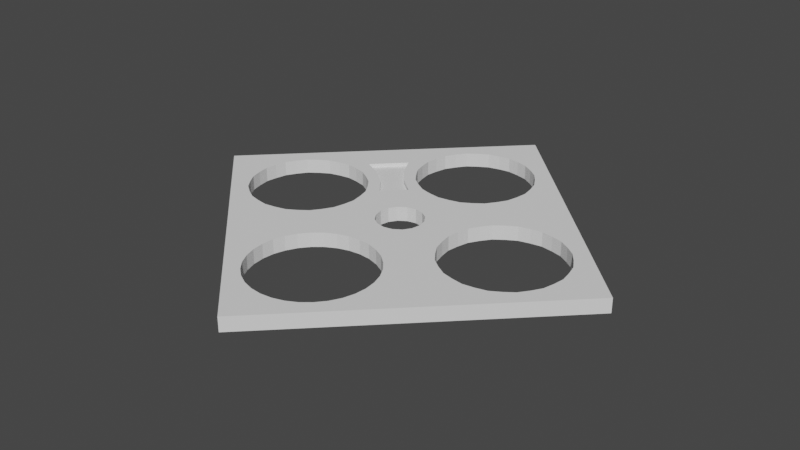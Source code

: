 # Source: ButtonFaceplate_Test.blend  (saved by Blender 2.90.8; exported with 4.5.12 LTS)
import bpy
from mathutils import Matrix  # noqa: F401  (used for matrix-valued properties, if any)

bpy.ops.wm.read_factory_settings(use_empty=True)
scene = bpy.context.scene
scene.name = 'Scene'

# ---- collections
col_collection = bpy.data.collections.new('Collection'); scene.collection.children.link(col_collection)

# ---- world
world_world = bpy.data.worlds.new('World'); scene.world = world_world
world_world.use_nodes = True; world_world.node_tree.nodes.clear()
_N = world_world.node_tree.nodes; _L = world_world.node_tree.links
n0 = _N.new('ShaderNodeOutputWorld'); n0.name = 'World Output'; n0.location = (300, 300)
n1 = _N.new('ShaderNodeBackground'); n1.name = 'Background'; n1.location = (10, 300)
n1.inputs[0].default_value = (0.05088, 0.05088, 0.05088, 1.0)
_L.new(n1.outputs[0], n0.inputs[0])
n0.is_active_output = True
world_world.color = (0.05088, 0.05088, 0.05088)
world_world.use_sun_shadow = False
world_world.sun_shadow_jitter_overblur = 0.0

# ---- meshes
me_circle_001 = bpy.data.meshes.new('Circle.001')
me_circle_001.from_pydata([(0.0, 0.606, 0.0), (-0.2319, 0.5599, 0.0), (-0.4285, 0.4285, 0.0), (-0.5599, 0.2319, 0.0), (-0.606, -2.649e-08, 0.0), (-0.5599, -0.2319, 0.0), (-0.4285, -0.4285, 0.0), (-0.2319, -0.5599, 0.0), (-9.15e-08, -0.606, 0.0), (0.2319, -0.5599, 0.0), (0.4285, -0.4285, 0.0), (0.5599, -0.2319, 0.0), (0.606, 7.226e-09, 0.0), (0.5599, 0.2319, 0.0), (0.4285, 0.4285, 0.0), (0.2319, 0.5599, 0.0), (2.4, 0.618, 0.0), (2.164, 0.571, 0.0), (1.963, 0.437, 0.0), (1.829, 0.2365, 0.0), (1.782, -2.685e-08, 0.0), (1.829, -0.2365, 0.0), (1.963, -0.437, 0.0), (2.164, -0.571, 0.0), (2.4, -0.618, 0.0), (2.636, -0.571, 0.0), (2.837, -0.437, 0.0), (2.971, -0.2365, 0.0), (3.018, 7.537e-09, 0.0), (2.971, 0.2365, 0.0), (2.837, 0.437, 0.0), (2.636, 0.571, 0.0), (1.2, 1.812, 0.0), (0.9658, 1.765, 0.0), (0.7673, 1.633, 0.0), (0.6346, 1.434, 0.0), (0.588, 1.2, 0.0), (0.6346, 0.9658, 0.0), (0.7673, 0.7673, 0.0), (0.9658, 0.6346, 0.0), (1.2, 0.588, 0.0), (1.434, 0.6346, 0.0), (1.633, 0.7673, 0.0), (1.765, 0.9658, 0.0), (1.812, 1.2, 0.0), (1.765, 1.434, 0.0), (1.633, 1.633, 0.0), (1.434, 1.765, 0.0), (1.2, -0.576, 0.0), (0.9612, -0.6235, 0.0), (0.7588, -0.7588, 0.0), (0.6235, -0.9612, 0.0), (0.576, -1.2, 0.0), (0.6235, -1.439, 0.0), (0.7588, -1.641, 0.0), (0.9612, -1.777, 0.0), (1.2, -1.824, 0.0), (1.439, -1.777, 0.0), (1.641, -1.641, 0.0), (1.777, -1.439, 0.0), (1.824, -1.2, 0.0), (1.777, -0.9612, 0.0), (1.641, -0.7588, 0.0), (1.439, -0.6235, 0.0), (1.2, 2.3, 0.0), (-1.1, -2.623e-08, 0.0), (3.5, 7.155e-09, 0.0), (1.2, -2.3, 0.0), (1.2, 0.24, 0.0), (1.108, 0.2217, 0.0), (1.03, 0.1697, 0.0), (0.9783, 0.09184, 0.0), (0.96, -1.049e-08, 0.0), (0.9783, -0.09184, 0.0), (1.03, -0.1697, 0.0), (1.108, -0.2217, 0.0), (1.2, -0.24, 0.0), (1.292, -0.2217, 0.0), (1.37, -0.1697, 0.0), (1.422, -0.09184, 0.0), (1.44, 2.862e-09, 0.0), (1.422, 0.09184, 0.0), (1.37, 0.1697, 0.0), (1.292, 0.2217, 0.0), (1.082, 1.795, 0.0), (0.8632, 1.704, 0.0), (0.6959, 1.537, 0.0), (0.6054, 1.318, 0.0), (0.6054, 1.082, 0.0), (0.6959, 0.8632, 0.0), (0.8632, 0.6959, 0.0), (1.082, 0.6054, 0.0), (1.318, 0.6054, 0.0), (1.537, 0.6959, 0.0), (1.704, 0.8632, 0.0), (1.795, 1.082, 0.0), (1.795, 1.318, 0.0), (1.704, 1.537, 0.0), (1.537, 1.704, 0.0), (1.318, 1.795, 0.0), (2.281, 0.6004, 0.0), (2.06, 0.509, 0.0), (1.891, 0.3401, 0.0), (1.8, 0.1194, 0.0), (1.8, -0.1194, 0.0), (1.891, -0.3401, 0.0), (2.06, -0.509, 0.0), (2.281, -0.6004, 0.0), (2.519, -0.6004, 0.0), (2.74, -0.509, 0.0), (2.909, -0.3401, 0.0), (3.0, -0.1194, 0.0), (3.0, 0.1194, 0.0), (2.909, 0.3401, 0.0), (2.74, 0.509, 0.0), (2.519, 0.6004, 0.0), (1.078, -0.5877, 0.0), (0.8532, -0.6809, 0.0), (0.6809, -0.8532, 0.0), (0.5877, -1.078, 0.0), (0.5877, -1.322, 0.0), (0.6809, -1.547, 0.0), (0.8532, -1.719, 0.0), (1.078, -1.812, 0.0), (1.322, -1.812, 0.0), (1.547, -1.719, 0.0), (1.719, -1.547, 0.0), (1.812, -1.322, 0.0), (1.812, -1.078, 0.0), (1.719, -0.8532, 0.0), (1.547, -0.6809, 0.0), (1.322, -0.5877, 0.0), (-0.1171, 0.5888, 0.0), (-0.3335, 0.4991, 0.0), (-0.4991, 0.3335, 0.0), (-0.5888, 0.1171, 0.0), (-0.5888, -0.1171, 0.0), (-0.4991, -0.3335, 0.0), (-0.3335, -0.4991, 0.0), (-0.1171, -0.5888, 0.0), (0.1171, -0.5888, 0.0), (0.3335, -0.4991, 0.0), (0.4991, -0.3335, 0.0), (0.5888, -0.1171, 0.0), (0.5888, 0.1171, 0.0), (0.4991, 0.3335, 0.0), (0.3335, 0.4991, 0.0), (0.1171, 0.5888, 0.0), (0.0, 0.606, 0.15), (-0.2319, 0.5599, 0.15), (-0.4285, 0.4285, 0.15), (-0.5599, 0.2319, 0.15), (-0.606, -2.649e-08, 0.15), (-0.5599, -0.2319, 0.15), (-0.4285, -0.4285, 0.15), (-0.2319, -0.5599, 0.15), (-9.15e-08, -0.606, 0.15), (0.2319, -0.5599, 0.15), (0.4285, -0.4285, 0.15), (0.5599, -0.2319, 0.15), (0.606, 7.226e-09, 0.15), (0.5599, 0.2319, 0.15), (0.4285, 0.4285, 0.15), (0.2319, 0.5599, 0.15), (2.4, 0.618, 0.15), (2.164, 0.571, 0.15), (1.963, 0.437, 0.15), (1.829, 0.2365, 0.15), (1.782, -2.685e-08, 0.15), (1.829, -0.2365, 0.15), (1.963, -0.437, 0.15), (2.164, -0.571, 0.15), (2.4, -0.618, 0.15), (2.636, -0.571, 0.15), (2.837, -0.437, 0.15), (2.971, -0.2365, 0.15), (3.018, 7.537e-09, 0.15), (2.971, 0.2365, 0.15), (2.837, 0.437, 0.15), (2.636, 0.571, 0.15), (1.2, 1.812, 0.15), (0.9658, 1.765, 0.15), (0.7673, 1.633, 0.15), (0.6346, 1.434, 0.15), (0.588, 1.2, 0.15), (0.6346, 0.9658, 0.15), (0.7673, 0.7673, 0.15), (0.9658, 0.6346, 0.15), (1.2, 0.588, 0.15), (1.434, 0.6346, 0.15), (1.633, 0.7673, 0.15), (1.765, 0.9658, 0.15), (1.812, 1.2, 0.15), (1.765, 1.434, 0.15), (1.633, 1.633, 0.15), (1.434, 1.765, 0.15), (1.2, -0.576, 0.15), (0.9612, -0.6235, 0.15), (0.7588, -0.7588, 0.15), (0.6235, -0.9612, 0.15), (0.576, -1.2, 0.15), (0.6235, -1.439, 0.15), (0.7588, -1.641, 0.15), (0.9612, -1.777, 0.15), (1.2, -1.824, 0.15), (1.439, -1.777, 0.15), (1.641, -1.641, 0.15), (1.777, -1.439, 0.15), (1.824, -1.2, 0.15), (1.777, -0.9612, 0.15), (1.641, -0.7588, 0.15), (1.439, -0.6235, 0.15), (1.2, 2.3, 0.15), (-1.1, -2.623e-08, 0.15), (3.5, 7.155e-09, 0.15), (1.2, -2.3, 0.15), (1.2, 0.24, 0.15), (1.108, 0.2217, 0.15), (1.03, 0.1697, 0.15), (0.9783, 0.09184, 0.15), (0.96, -1.049e-08, 0.15), (0.9783, -0.09184, 0.15), (1.03, -0.1697, 0.15), (1.108, -0.2217, 0.15), (1.2, -0.24, 0.15), (1.292, -0.2217, 0.15), (1.37, -0.1697, 0.15), (1.422, -0.09184, 0.15), (1.44, 2.862e-09, 0.15), (1.422, 0.09184, 0.15), (1.37, 0.1697, 0.15), (1.292, 0.2217, 0.15), (1.082, 1.795, 0.15), (0.8632, 1.704, 0.15), (0.6959, 1.537, 0.15), (0.6054, 1.318, 0.15), (0.6054, 1.082, 0.15), (0.6959, 0.8632, 0.15), (0.8632, 0.6959, 0.15), (1.082, 0.6054, 0.15), (1.318, 0.6054, 0.15), (1.537, 0.6959, 0.15), (1.704, 0.8632, 0.15), (1.795, 1.082, 0.15), (1.795, 1.318, 0.15), (1.704, 1.537, 0.15), (1.537, 1.704, 0.15), (1.318, 1.795, 0.15), (2.281, 0.6004, 0.15), (2.06, 0.509, 0.15), (1.891, 0.3401, 0.15), (1.8, 0.1194, 0.15), (1.8, -0.1194, 0.15), (1.891, -0.3401, 0.15), (2.06, -0.509, 0.15), (2.281, -0.6004, 0.15), (2.519, -0.6004, 0.15), (2.74, -0.509, 0.15), (2.909, -0.3401, 0.15), (3.0, -0.1194, 0.15), (3.0, 0.1194, 0.15), (2.909, 0.3401, 0.15), (2.74, 0.509, 0.15), (2.519, 0.6004, 0.15), (1.078, -0.5877, 0.15), (0.8532, -0.6809, 0.15), (0.6809, -0.8532, 0.15), (0.5877, -1.078, 0.15), (0.5877, -1.322, 0.15), (0.6809, -1.547, 0.15), (0.8532, -1.719, 0.15), (1.078, -1.812, 0.15), (1.322, -1.812, 0.15), (1.547, -1.719, 0.15), (1.719, -1.547, 0.15), (1.812, -1.322, 0.15), (1.812, -1.078, 0.15), (1.719, -0.8532, 0.15), (1.547, -0.6809, 0.15), (1.322, -0.5877, 0.15), (-0.1171, 0.5888, 0.15), (-0.3335, 0.4991, 0.15), (-0.4991, 0.3335, 0.15), (-0.5888, 0.1171, 0.15), (-0.5888, -0.1171, 0.15), (-0.4991, -0.3335, 0.15), (-0.3335, -0.4991, 0.15), (-0.1171, -0.5888, 0.15), (0.1171, -0.5888, 0.15), (0.3335, -0.4991, 0.15), (0.4991, -0.3335, 0.15), (0.5888, -0.1171, 0.15), (0.5888, 0.1171, 0.15), (0.4991, 0.3335, 0.15), (0.3335, 0.4991, 0.15), (0.1171, 0.5888, 0.15), (0.294, 0.903, 0.15), (0.7628, 0.4332, 0.15), (0.5339, 0.8643, 0.15), (0.6826, 0.6826, 0.15), (0.441, 1.052, 0.15), (0.8643, 0.5339, 0.15), (0.3326, 0.6614, 0.15), (0.5132, 0.5132, 0.15), (0.147, 0.7545, 0.15), (0.6614, 0.3326, 0.15), (0.3326, 0.6614, 0.11), (0.4332, 0.7628, 0.11), (0.5132, 0.5132, 0.11), (0.5979, 0.5979, 0.11), (0.147, 0.7545, 0.11), (0.294, 0.903, 0.11), (0.6614, 0.3326, 0.11), (0.7628, 0.4332, 0.11), (0.5339, 0.8643, 0.11), (0.6826, 0.6826, 0.11), (0.441, 1.052, 0.11), (0.8643, 0.5339, 0.11)], [], [(33, 64, 32, 84), (33, 85, 34, 64), (32, 64, 47, 99), (46, 98, 47, 64), (28, 66, 29, 112), (27, 66, 28, 111), (26, 66, 27, 110), (29, 66, 30, 113), (56, 67, 57, 124), (57, 67, 58, 125), (55, 67, 56, 123), (54, 67, 55, 122), (4, 65, 3, 135), (4, 136, 5, 65), (5, 137, 6, 65), (3, 65, 2, 134), (15, 37, 89, 38, 14, 146), (0, 36, 88, 37, 15, 147), (1, 35, 87, 36, 0, 132), (14, 38, 90, 39, 13, 145), (13, 39, 91, 40, 12, 144), (20, 40, 92, 41, 19, 103), (19, 41, 93, 42, 18, 102), (18, 42, 94, 43, 17, 101), (17, 43, 95, 44, 16, 100), (16, 44, 96, 45, 31, 115), (11, 49, 117, 50, 10, 142), (12, 48, 116, 49, 11, 143), (21, 63, 131, 48, 20, 104), (22, 62, 130, 63, 21, 105), (23, 61, 129, 62, 22, 106), (24, 60, 128, 61, 23, 107), (25, 59, 127, 60, 24, 108), (10, 50, 118, 51, 9, 141), (9, 51, 119, 52, 8, 140), (8, 52, 120, 53, 7, 139), (6, 138, 7, 53, 121, 54, 67, 65), (26, 66, 67, 58, 126, 59, 25, 109), (30, 114, 31, 45, 97, 46, 64, 66), (2, 65, 64, 34, 86, 35, 1, 133), (70, 40, 69), (68, 69, 40), (40, 83, 68), (83, 40, 82), (76, 77, 48), (77, 78, 48), (75, 76, 48), (74, 75, 48), (71, 72, 12), (70, 71, 12), (72, 73, 12), (73, 74, 12), (78, 79, 20), (79, 80, 20), (80, 81, 20), (81, 82, 20), (20, 82, 40), (20, 48, 78), (12, 74, 48), (12, 40, 70), (181, 232, 180, 212), (181, 212, 182, 233), (180, 247, 195, 212), (194, 212, 195, 246), (176, 260, 177, 214), (175, 259, 176, 214), (174, 258, 175, 214), (177, 261, 178, 214), (204, 272, 205, 215), (205, 273, 206, 215), (203, 271, 204, 215), (202, 270, 203, 215), (152, 283, 151, 213), (152, 213, 153, 284), (153, 213, 154, 285), (151, 282, 150, 213), (298, 299, 186, 237, 185), (300, 298, 185, 236, 184), (149, 280, 148, 304, 296, 300, 184, 235, 183), (299, 301, 187, 238, 186), (161, 292, 160, 188, 239, 187, 301, 297, 305), (168, 251, 167, 189, 240, 188), (167, 250, 166, 190, 241, 189), (166, 249, 165, 191, 242, 190), (165, 248, 164, 192, 243, 191), (164, 263, 179, 193, 244, 192), (159, 290, 158, 198, 265, 197), (160, 291, 159, 197, 264, 196), (169, 252, 168, 196, 279, 211), (170, 253, 169, 211, 278, 210), (171, 254, 170, 210, 277, 209), (172, 255, 171, 209, 276, 208), (173, 256, 172, 208, 275, 207), (158, 289, 157, 199, 266, 198), (157, 288, 156, 200, 267, 199), (156, 287, 155, 201, 268, 200), (154, 213, 215, 202, 269, 201, 155, 286), (174, 257, 173, 207, 274, 206, 215, 214), (178, 214, 212, 194, 245, 193, 179, 262), (150, 281, 149, 183, 234, 182, 212, 213), (218, 217, 188), (216, 188, 217), (188, 216, 231), (231, 230, 188), (224, 196, 225), (225, 196, 226), (223, 196, 224), (222, 196, 223), (219, 160, 220), (218, 160, 219), (220, 160, 221), (221, 160, 222), (226, 168, 227), (227, 168, 228), (228, 168, 229), (229, 168, 230), (168, 188, 230), (168, 226, 196), (160, 196, 222), (160, 218, 188), (48, 131, 279, 196), (93, 41, 189, 241), (1, 132, 280, 149), (94, 42, 190, 242), (2, 133, 281, 150), (95, 43, 191, 243), (3, 134, 282, 151), (96, 44, 192, 244), (4, 135, 283, 152), (97, 45, 193, 245), (33, 84, 232, 181), (5, 136, 284, 153), (98, 46, 194, 246), (34, 85, 233, 182), (6, 137, 285, 154), (99, 47, 195, 247), (35, 86, 234, 183), (7, 138, 286, 155), (116, 48, 196, 264), (36, 87, 235, 184), (8, 139, 287, 156), (117, 49, 197, 265), (37, 88, 236, 185), (9, 140, 288, 157), (118, 50, 198, 266), (38, 89, 237, 186), (10, 141, 289, 158), (119, 51, 199, 267), (39, 90, 238, 187), (132, 0, 148, 280), (11, 142, 290, 159), (120, 52, 200, 268), (40, 91, 239, 188), (133, 1, 149, 281), (12, 143, 291, 160), (121, 53, 201, 269), (41, 92, 240, 189), (134, 2, 150, 282), (13, 144, 292, 161), (54, 122, 270, 202), (42, 93, 241, 190), (135, 3, 151, 283), (14, 145, 293, 162), (55, 123, 271, 203), (43, 94, 242, 191), (136, 4, 152, 284), (15, 146, 294, 163), (56, 124, 272, 204), (44, 95, 243, 192), (137, 5, 153, 285), (0, 147, 295, 148), (57, 125, 273, 205), (45, 96, 244, 193), (138, 6, 154, 286), (126, 58, 206, 274), (46, 97, 245, 194), (139, 7, 155, 287), (127, 59, 207, 275), (47, 98, 246, 195), (140, 8, 156, 288), (128, 60, 208, 276), (32, 99, 247, 180), (141, 9, 157, 289), (129, 61, 209, 277), (17, 100, 248, 165), (142, 10, 158, 290), (130, 62, 210, 278), (18, 101, 249, 166), (143, 11, 159, 291), (131, 63, 211, 279), (19, 102, 250, 167), (144, 12, 160, 292), (69, 68, 216, 217), (65, 67, 215, 213), (20, 103, 251, 168), (145, 13, 161, 293), (70, 69, 217, 218), (64, 65, 213, 212), (21, 104, 252, 169), (146, 14, 162, 294), (71, 70, 218, 219), (66, 64, 212, 214), (22, 105, 253, 170), (147, 15, 163, 295), (72, 71, 219, 220), (67, 66, 214, 215), (23, 106, 254, 171), (100, 16, 164, 248), (73, 72, 220, 221), (24, 107, 255, 172), (101, 17, 165, 249), (74, 73, 221, 222), (25, 108, 256, 173), (102, 18, 166, 250), (75, 74, 222, 223), (26, 109, 257, 174), (103, 19, 167, 251), (76, 75, 223, 224), (110, 27, 175, 258), (104, 20, 168, 252), (77, 76, 224, 225), (111, 28, 176, 259), (105, 21, 169, 253), (78, 77, 225, 226), (112, 29, 177, 260), (106, 22, 170, 254), (79, 78, 226, 227), (113, 30, 178, 261), (107, 23, 171, 255), (80, 79, 227, 228), (31, 114, 262, 179), (108, 24, 172, 256), (81, 80, 228, 229), (16, 115, 263, 164), (109, 25, 173, 257), (82, 81, 229, 230), (49, 116, 264, 197), (26, 110, 258, 174), (83, 82, 230, 231), (50, 117, 265, 198), (27, 111, 259, 175), (68, 83, 231, 216), (51, 118, 266, 199), (28, 112, 260, 176), (52, 119, 267, 200), (29, 113, 261, 177), (53, 120, 268, 201), (114, 30, 178, 262), (54, 121, 269, 202), (115, 31, 179, 263), (122, 55, 203, 270), (84, 32, 180, 232), (123, 56, 204, 271), (85, 33, 181, 233), (124, 57, 205, 272), (86, 34, 182, 234), (125, 58, 206, 273), (87, 35, 183, 235), (59, 126, 274, 207), (88, 36, 184, 236), (60, 127, 275, 208), (89, 37, 185, 237), (61, 128, 276, 209), (90, 38, 186, 238), (62, 129, 277, 210), (91, 39, 187, 239), (63, 130, 278, 211), (92, 40, 188, 240), (300, 296, 311, 316), (304, 302, 306, 310), (296, 304, 310, 311), (298, 300, 316, 314), (302, 303, 308, 306), (301, 299, 315, 317), (163, 294, 162, 303, 302), (148, 295, 163, 302, 304), (162, 293, 161, 305, 303), (308, 312, 313, 309), (310, 306, 307, 311), (306, 308, 309, 307), (309, 313, 317, 315), (311, 307, 314, 316), (307, 309, 315, 314), (299, 298, 314, 315), (303, 305, 312, 308), (305, 297, 313, 312), (297, 301, 317, 313)])
_uv = me_circle_001.uv_layers.new(name='UVMap')
_uv.uv.foreach_set('vector', [0.0, 0.0, 0.0, 0.0, 0.0, 0.0, 0.0, 0.0, 0.0, 0.0, 0.0, 0.0, 0.0, 0.0, 0.0, 0.0, 0.0, 0.0, 0.0, 0.0, 0.0, 0.0, 0.0, 0.0, 0.0, 0.0, 0.0, 0.0, 0.0, 0.0, 0.0, 0.0, 0.0, 0.0, 0.0, 0.0, 0.0, 0.0, 0.0, 0.0, 0.0, 0.0, 0.0, 0.0, 0.0, 0.0, 0.0, 0.0, 0.0, 0.0, 0.0, 0.0, 0.0, 0.0, 0.0, 0.0, 0.0, 0.0, 0.0, 0.0, 0.0, 0.0, 0.0, 0.0, 0.0, 0.0, 0.0, 0.0, 0.0, 0.0, 0.0, 0.0, 0.0, 0.0, 0.0, 0.0, 0.0, 0.0, 0.0, 0.0, 0.0, 0.0, 0.0, 0.0, 0.0, 0.0, 0.0, 0.0, 0.0, 0.0, 0.0, 0.0, 0.0, 0.0, 0.0, 0.0, 0.0, 0.0, 0.0, 0.0, 0.0, 0.0, 0.0, 0.0, 0.0, 0.0, 0.0, 0.0, 0.0, 0.0, 0.0, 0.0, 0.0, 0.0, 0.0, 0.0, 0.0, 0.0, 0.0, 0.0, 0.0, 0.0, 0.0, 0.0, 0.0, 0.0, 0.0, 0.0, 0.0, 0.0, 0.0, 0.0, 0.0, 0.0, 0.0, 0.0, 0.0, 0.0, 0.0, 0.0, 0.0, 0.0, 0.0, 0.0, 0.0, 0.0, 0.0, 0.0, 0.0, 0.0, 0.0, 0.0, 0.0, 0.0, 0.0, 0.0, 0.0, 0.0, 0.0, 0.0, 0.0, 0.0, 0.0, 0.0, 0.0, 0.0, 0.0, 0.0, 0.0, 0.0, 0.0, 0.0, 0.0, 0.0, 0.0, 0.0, 0.0, 0.0, 0.0, 0.0, 0.0, 0.0, 0.0, 0.0, 0.0, 0.0, 0.0, 0.0, 0.0, 0.0, 0.0, 0.0, 0.0, 0.0, 0.0, 0.0, 0.0, 0.0, 0.0, 0.0, 0.0, 0.0, 0.0, 0.0, 0.0, 0.0, 0.0, 0.0, 0.0, 0.0, 0.0, 0.0, 0.0, 0.0, 0.0, 0.0, 0.0, 0.0, 0.0, 0.0, 0.0, 0.0, 0.0, 0.0, 0.0, 0.0, 0.0, 0.0, 0.0, 0.0, 0.0, 0.0, 0.0, 0.0, 0.0, 0.0, 0.0, 0.0, 0.0, 0.0, 0.0, 0.0, 0.0, 0.0, 0.0, 0.0, 0.0, 0.0, 0.0, 0.0, 0.0, 0.0, 0.0, 0.0, 0.0, 0.0, 0.0, 0.0, 0.0, 0.0, 0.0, 0.0, 0.0, 0.0, 0.0, 0.0, 0.0, 0.0, 0.0, 0.0, 0.0, 0.0, 0.0, 0.0, 0.0, 0.0, 0.0, 0.0, 0.0, 0.0, 0.0, 0.0, 0.0, 0.0, 0.0, 0.0, 0.0, 0.0, 0.0, 0.0, 0.0, 0.0, 0.0, 0.0, 0.0, 0.0, 0.0, 0.0, 0.0, 0.0, 0.0, 0.0, 0.0, 0.0, 0.0, 0.0, 0.0, 0.0, 0.0, 0.0, 0.0, 0.0, 0.0, 0.0, 0.0, 0.0, 0.0, 0.0, 0.0, 0.0, 0.0, 0.0, 0.0, 0.0, 0.0, 0.0, 0.0, 0.0, 0.0, 0.0, 0.0, 0.0, 0.0, 0.0, 0.0, 0.0, 0.0, 0.0, 0.0, 0.0, 0.0, 0.0, 0.0, 0.0, 0.0, 0.0, 0.0, 0.0, 0.0, 0.0, 0.0, 0.0, 0.0, 0.0, 0.0, 0.0, 0.0, 0.0, 0.0, 0.0, 0.0, 0.0, 0.0, 0.0, 0.0, 0.0, 0.0, 0.0, 0.0, 0.0, 0.0, 0.0, 0.0, 0.0, 0.0, 0.0, 0.0, 0.0, 0.0, 0.0, 0.0, 0.0, 0.0, 0.0, 0.0, 0.0, 0.0, 0.0, 0.0, 0.0, 0.0, 0.0, 0.0, 0.0, 0.0, 0.0, 0.0, 0.0, 0.0, 0.0, 0.0, 0.0, 0.0, 0.0, 0.0, 0.0, 0.0, 0.0, 0.0, 0.0, 0.0, 0.0, 0.0, 0.0, 0.0, 0.0, 0.0, 0.0, 0.0, 0.0, 0.0, 0.0, 0.0, 0.0, 0.0, 0.0, 0.0, 0.0, 0.0, 0.0, 0.0, 0.0, 0.0, 0.0, 0.0, 0.0, 0.0, 0.0, 0.0, 0.0, 0.0, 0.0, 0.0, 0.0, 0.0, 0.0, 0.0, 0.0, 0.0, 0.0, 0.0, 0.0, 0.0, 0.0, 0.0, 0.0, 0.0, 0.0, 0.0, 0.0, 0.0, 0.0, 0.0, 0.0, 0.0, 0.0, 0.0, 0.0, 0.0, 0.0, 0.0, 0.0, 0.0, 0.0, 0.0, 0.0, 0.0, 0.0, 0.0, 0.0, 0.0, 0.0, 0.0, 0.0, 0.0, 0.0, 0.0, 0.0, 0.0, 0.0, 0.0, 0.0, 0.0, 0.0, 0.0, 0.0, 0.0, 0.0, 0.0, 0.0, 0.0, 0.0, 0.0, 0.0, 0.0, 0.0, 0.0, 0.0, 0.0, 0.0, 0.0, 0.0, 0.0, 0.0, 0.0, 0.0, 0.0, 0.0, 0.0, 0.0, 0.0, 0.0, 0.0, 0.0, 0.0, 0.0, 0.0, 0.0, 0.0, 0.0, 0.0, 0.0, 0.0, 0.0, 0.0, 0.0, 0.0, 0.0, 0.0, 0.0, 0.0, 0.0, 0.0, 0.0, 0.0, 0.0, 0.0, 0.0, 0.0, 0.0, 0.0, 0.0, 0.0, 0.0, 0.0, 0.0, 0.0, 0.0, 0.0, 0.0, 0.0, 0.0, 0.0, 0.0, 0.0, 0.0, 0.0, 0.0, 0.0, 0.0, 0.0, 0.0, 0.0, 0.0, 0.0, 0.0, 0.0, 0.0, 0.0, 0.0, 0.0, 0.0, 0.0, 0.0, 0.0, 0.0, 0.0, 0.0, 0.0, 0.0, 0.0, 0.0, 0.0, 0.0, 0.0, 0.0, 0.0, 0.0, 0.0, 0.0, 0.0, 0.0, 0.0, 0.0, 0.0, 0.0, 0.0, 0.0, 0.0, 0.0, 0.0, 0.0, 0.0, 0.0, 0.0, 0.0, 0.0, 0.0, 0.0, 0.0, 0.0, 0.0, 0.0, 0.0, 0.0, 0.0, 0.0, 0.0, 0.0, 0.0, 0.0, 0.0, 0.0, 0.0, 0.0, 0.0, 0.0, 0.0, 0.0, 0.0, 0.0, 0.0, 0.0, 0.0, 0.0, 0.0, 0.0, 0.0, 0.0, 0.0, 0.0, 0.0, 0.0, 0.0, 0.0, 0.0, 0.0, 0.0, 0.0, 0.0, 0.0, 0.0, 0.0, 0.0, 0.0, 0.0, 0.0, 0.0, 0.0, 0.0, 0.0, 0.0, 0.0, 0.0, 0.0, 0.0, 0.0, 0.0, 0.0, 0.0, 0.0, 0.0, 0.0, 0.0, 0.0, 0.0, 0.0, 0.0, 0.0, 0.0, 0.0, 0.0, 0.0, 0.0, 0.0, 0.0, 0.0, 0.0, 0.0, 0.0, 0.0, 0.0, 0.0, 0.0, 0.0, 0.0, 0.0, 0.0, 0.0, 0.0, 0.0, 0.0, 0.0, 0.0, 0.0, 0.0, 0.0, 0.0, 0.0, 0.0, 0.0, 0.0, 0.0, 0.0, 0.0, 0.0, 0.0, 0.0, 0.0, 0.0, 0.0, 0.0, 0.0, 0.0, 0.0, 0.0, 0.0, 0.0, 0.0, 0.0, 0.0, 0.0, 0.0, 0.0, 0.0, 0.0, 0.0, 0.0, 0.0, 0.0, 0.0, 0.0, 0.0, 0.0, 0.0, 0.0, 0.0, 0.0, 0.0, 0.0, 0.0, 0.0, 0.0, 0.0, 0.0, 0.0, 0.0, 0.0, 0.0, 0.0, 0.0, 0.0, 0.0, 0.0, 0.0, 0.0, 0.0, 0.0, 0.0, 0.0, 0.0, 0.0, 0.0, 0.0, 0.0, 0.0, 0.0, 0.0, 0.0, 0.0, 0.0, 0.0, 0.0, 0.0, 0.0, 0.0, 0.0, 0.0, 0.0, 0.0, 0.0, 0.0, 0.0, 0.0, 0.0, 0.0, 0.0, 0.0, 0.0, 0.0, 0.0, 0.0, 0.0, 0.0, 0.0, 0.0, 0.0, 0.0, 0.0, 0.0, 0.0, 0.0, 0.0, 0.0, 0.0, 0.0, 0.0, 0.0, 0.0, 0.0, 0.0, 0.0, 0.0, 0.0, 0.0, 0.0, 0.0, 0.0, 0.0, 0.0, 0.0, 0.0, 0.0, 0.0, 0.0, 0.0, 0.0, 0.0, 0.0, 0.0, 0.0, 0.0, 0.0, 0.0, 0.0, 0.0, 0.0, 0.0, 0.0, 0.0, 0.0, 0.0, 0.0, 0.0, 0.0, 0.0, 0.0, 0.0, 0.0, 0.0, 0.0, 0.0, 0.0, 0.0, 0.0, 0.0, 0.0, 0.0, 0.0, 0.0, 0.0, 0.0, 0.0, 0.0, 0.0, 0.0, 0.0, 0.0, 0.0, 0.0, 0.0, 0.0, 0.0, 0.0, 0.0, 0.0, 0.0, 0.0, 0.0, 0.0, 0.0, 0.0, 0.0, 0.0, 0.0, 0.0, 0.0, 0.0, 0.0, 0.0, 0.0, 0.0, 0.0, 0.0, 0.0, 0.0, 0.0, 0.0, 0.0, 0.0, 0.0, 0.0, 0.0, 0.0, 0.0, 0.0, 0.0, 0.0, 0.0, 0.0, 0.0, 0.0, 0.0, 0.0, 0.0, 0.0, 0.0, 0.0, 0.0, 0.0, 0.0, 0.0, 0.0, 0.0, 0.0, 0.0, 0.0, 0.0, 0.0, 0.0, 0.0, 0.0, 0.0, 0.0, 0.0, 0.0, 0.0, 0.0, 0.0, 0.0, 0.0, 0.0, 0.0, 0.0, 0.0, 0.0, 0.0, 0.0, 0.0, 0.0, 0.0, 0.0, 0.0, 0.0, 0.0, 0.0, 0.0, 0.0, 0.0, 0.0, 0.0, 0.0, 0.0, 0.0, 0.0, 0.0, 0.0, 0.0, 0.0, 0.0, 0.0, 0.0, 0.0, 0.0, 0.0, 0.0, 0.0, 0.0, 0.0, 0.0, 0.0, 0.0, 0.0, 0.0, 0.0, 0.0, 0.0, 0.0, 0.0, 0.0, 0.0, 0.0, 0.0, 0.0, 0.0, 0.0, 0.0, 0.0, 0.0, 0.0, 0.0, 0.0, 0.0, 0.0, 0.0, 0.0, 0.0, 0.0, 0.0, 0.0, 0.0, 0.0, 0.0, 0.0, 0.0, 0.0, 0.0, 0.0, 0.0, 0.0, 0.0, 0.0, 0.0, 0.0, 0.0, 0.0, 0.0, 0.0, 0.0, 0.0, 0.0, 0.0, 0.0, 0.0, 0.0, 0.0, 0.0, 0.0, 0.0, 0.0, 0.0, 0.0, 0.0, 0.0, 0.0, 0.0, 0.0, 0.0, 0.0, 0.0, 0.0, 0.0, 0.0, 0.0, 0.0, 0.0, 0.0, 0.0, 0.0, 0.0, 0.0, 0.0, 0.0, 0.0, 0.0, 0.0, 0.0, 0.0, 0.0, 0.0, 0.0, 0.0, 0.0, 0.0, 0.0, 0.0, 0.0, 0.0, 0.0, 0.0, 0.0, 0.0, 0.0, 0.0, 0.0, 0.0, 0.0, 0.0, 0.0, 0.0, 0.0, 0.0, 0.0, 0.0, 0.0, 0.0, 0.0, 0.0, 0.0, 0.0, 0.0, 0.0, 0.0, 0.0, 0.0, 0.0, 0.0, 0.0, 0.0, 0.0, 0.0, 0.0, 0.0, 0.0, 0.0, 0.0, 0.0, 0.0, 0.0, 0.0, 0.0, 0.0, 0.0, 0.0, 0.0, 0.0, 0.0, 0.0, 0.0, 0.0, 0.0, 0.0, 0.0, 0.0, 0.0, 0.0, 0.0, 0.0, 0.0, 0.0, 0.0, 0.0, 0.0, 0.0, 0.0, 0.0, 0.0, 0.0, 0.0, 0.0, 0.0, 0.0, 0.0, 0.0, 0.0, 0.0, 0.0, 0.0, 0.0, 0.0, 0.0, 0.0, 0.0, 0.0, 0.0, 0.0, 0.0, 0.0, 0.0, 0.0, 0.0, 0.0, 0.0, 0.0, 0.0, 0.0, 0.0, 0.0, 0.0, 0.0, 0.0, 0.0, 0.0, 0.0, 0.0, 0.0, 0.0, 0.0, 0.0, 0.0, 0.0, 0.0, 0.0, 0.0, 0.0, 0.0, 0.0, 0.0, 0.0, 0.0, 0.0, 0.0, 0.0, 0.0, 0.0, 0.0, 0.0, 0.0, 0.0, 0.0, 0.0, 0.0, 0.0, 0.0, 0.0, 0.0, 0.0, 0.0, 0.0, 0.0, 0.0, 0.0, 0.0, 0.0, 0.0, 0.0, 0.0, 0.0, 0.0, 0.0, 0.0, 0.0, 0.0, 0.0, 0.0, 0.0, 0.0, 0.0, 0.0, 0.0, 0.0, 0.0, 0.0, 0.0, 0.0, 0.0, 0.0, 0.0, 0.0, 0.0, 0.0, 0.0, 0.0, 0.0, 0.0, 0.0, 0.0, 0.0, 0.0, 0.0, 0.0, 0.0, 0.0, 0.0, 0.0, 0.0, 0.0, 0.0, 0.0, 0.0, 0.0, 0.0, 0.0, 0.0, 0.0, 0.0, 0.0, 0.0, 0.0, 0.0, 0.0, 0.0, 0.0, 0.0, 0.0, 0.0, 0.0, 0.0, 0.0, 0.0, 0.0, 0.0, 0.0, 0.0, 0.0, 0.0, 0.0, 0.0, 0.0, 0.0, 0.0, 0.0, 0.0, 0.0, 0.0, 0.0, 0.0, 0.0, 0.0, 0.0, 0.0, 0.0, 0.0, 0.0, 0.0, 0.0, 0.0, 0.0, 0.0, 0.0, 0.0, 0.0, 0.0, 0.0, 0.0, 0.0, 0.0, 0.0, 0.0, 0.0, 0.0, 0.0, 0.0, 0.0, 0.0, 0.0, 0.0, 0.0, 0.0, 0.0, 0.0, 0.0, 0.0, 0.0, 0.0, 0.0, 0.0, 0.0, 0.0, 0.0, 0.0, 0.0, 0.0, 0.0, 0.0, 0.0, 0.0, 0.0, 0.0, 0.0, 0.0, 0.0, 0.0, 0.0, 0.0, 0.0, 0.0, 0.0, 0.0, 0.0, 0.0, 0.0, 0.0, 0.0, 0.0, 0.0, 0.0, 0.0, 0.0, 0.0, 0.0, 0.0, 0.0, 0.0, 0.0, 0.0, 0.0, 0.0, 0.0, 0.0, 0.0, 0.0, 0.0, 0.0, 0.0, 0.0, 0.0, 0.0, 0.0, 0.0, 0.0, 0.0, 0.0, 0.0, 0.0, 0.0, 0.0, 0.0, 0.0, 0.0, 0.0, 0.0, 0.0, 0.0, 0.0, 0.0, 0.0, 0.0, 0.0, 0.0, 0.0, 0.0, 0.0, 0.0, 0.0, 0.0, 0.0, 0.0, 0.0, 0.0, 0.0, 0.0, 0.0, 0.0, 0.0, 0.0, 0.0, 0.0, 0.0, 0.0, 0.0, 0.0, 0.0, 0.0, 0.0, 0.0, 0.0, 0.0, 0.0, 0.0, 0.0, 0.0, 0.0, 0.0, 0.0, 0.0, 0.0, 0.0, 0.0, 0.0, 0.0, 0.0, 0.0, 0.0, 0.0, 0.0, 0.0, 0.0, 0.0, 0.0, 0.0, 0.0, 0.0, 0.0, 0.0, 0.0, 0.0, 0.0, 0.0, 0.0, 0.0, 0.0, 0.0, 0.0, 0.0, 0.0, 0.0, 0.0, 0.0, 0.0, 0.0, 0.0, 0.0, 0.0, 0.0, 0.0, 0.0, 0.0, 0.0, 0.0, 0.0, 0.0, 0.0, 0.0, 0.0, 0.0, 0.0, 0.0, 0.0, 0.0, 0.0, 0.0, 0.0, 0.0, 0.0, 0.0, 0.0, 0.0, 0.0, 0.0, 0.0, 0.0, 0.0, 0.0, 0.0, 0.0, 0.0, 0.0, 0.0, 0.0, 0.0, 0.0, 0.0, 0.0, 0.0, 0.0, 0.0, 0.0, 0.0, 0.0, 0.0, 0.0, 0.0, 0.0, 0.0, 0.0, 0.0, 0.0, 0.0, 0.0, 0.0, 0.0, 0.0, 0.0, 0.0, 0.0, 0.0, 0.0, 0.0, 0.0, 0.0, 0.0, 0.0, 0.0, 0.0, 0.0, 0.0, 0.0, 0.0, 0.0, 0.0, 0.0, 0.0, 0.0, 0.0, 0.0, 0.0, 0.0, 0.0, 0.0, 0.0, 0.0, 0.0, 0.0, 0.0, 0.0, 0.0, 0.0, 0.0, 0.0, 0.0, 0.0, 0.0, 0.0, 0.0, 0.0, 0.0, 0.0, 0.0, 0.0, 0.0, 0.0, 0.0, 0.0, 0.0, 0.0, 0.0, 0.0, 0.0, 0.0, 0.0, 0.0, 0.0, 0.0, 0.0, 0.0, 0.0, 0.0, 0.0, 0.0, 0.0, 0.0, 0.0, 0.0, 0.0, 0.0, 0.0, 0.0, 0.0, 0.0, 0.0, 0.0, 0.0, 0.0, 0.0, 0.0, 0.0, 0.0, 0.0, 0.0, 0.0, 0.0, 0.0, 0.0, 0.0, 0.0, 0.0, 0.0, 0.0, 0.0, 0.0, 0.0, 0.0, 0.0, 0.0, 0.0, 0.0, 0.0, 0.0, 0.0, 0.0, 0.0, 0.0, 0.0, 0.0, 0.0, 0.0, 0.0, 0.0, 0.0, 0.0, 0.0, 0.0, 0.0, 0.0, 0.0, 0.0, 0.0, 0.0, 0.0, 0.0, 0.0, 0.0, 0.0, 0.0, 0.0, 0.0, 0.0, 0.0, 0.0, 0.0, 0.0, 0.0, 0.0, 0.0, 0.0, 0.0, 0.0, 0.0, 0.0, 0.0, 0.0, 0.0, 0.0, 0.0, 0.0, 0.0, 0.0, 0.0, 0.0, 0.0, 0.0, 0.0, 0.0, 0.0, 0.0, 0.0, 0.0, 0.0, 0.0, 0.0, 0.0, 0.0, 0.0, 0.0, 0.0, 0.0, 0.0, 0.0, 0.0, 0.0, 0.0, 0.0, 0.0, 0.0, 0.0, 0.0, 0.0, 0.0, 0.0, 0.0, 0.0, 0.0, 0.0, 0.0, 0.0, 0.0, 0.0, 0.0, 0.0, 0.0, 0.0, 0.0, 0.0, 0.0, 0.0, 0.0, 0.0, 0.0, 0.0, 0.0, 0.0, 0.0, 0.0, 0.0, 0.0, 0.0, 0.0, 0.0, 0.0, 0.0, 0.0, 0.0, 0.0, 0.0, 0.0, 0.0, 0.0, 0.0, 0.0, 0.0, 0.0, 0.0, 0.0, 0.0, 0.0, 0.0, 0.0, 0.0, 0.0, 0.0, 0.0, 0.0, 0.0, 0.0, 0.0, 0.0, 0.0, 0.0, 0.0, 0.0, 0.0, 0.0, 0.0, 0.0, 0.0, 0.0, 0.0, 0.0, 0.0, 0.0, 0.0, 0.0, 0.0, 0.0, 0.0, 0.0, 0.0, 0.0, 0.0, 0.0, 0.0, 0.0, 0.0, 0.0, 0.0, 0.0, 0.0, 0.0, 0.0, 0.0, 0.0, 0.0, 0.0, 0.0, 0.0, 0.0, 0.0, 0.0, 0.0, 0.0, 0.0, 0.0, 0.0, 0.0, 0.0, 0.0, 0.0, 0.0, 0.0, 0.0, 0.0, 0.0, 0.0, 0.0, 0.0, 0.0, 0.0, 0.0, 0.0, 0.0, 0.0, 0.0, 0.0, 0.0, 0.0, 0.0, 0.0, 0.0, 0.0, 0.0, 0.0, 0.0, 0.0, 0.0, 0.0, 0.0, 0.0, 0.0, 0.0, 0.0, 0.0, 0.0, 0.0, 0.0, 0.0, 0.0, 0.0, 0.0, 0.0, 0.0, 0.0, 0.0, 0.0, 0.0, 0.0, 0.0, 0.0, 0.0, 0.0, 0.0, 0.0, 0.0, 0.0, 0.0, 0.0, 0.0, 0.0, 0.0, 0.0, 0.0, 0.0, 0.0, 0.0, 0.0, 0.0, 0.0, 0.0, 0.0, 0.0, 0.0, 0.0, 0.0, 0.0, 0.0, 0.0, 0.0, 0.0, 0.0, 0.0, 0.0, 0.0, 0.0, 0.0, 0.0, 0.0, 0.0, 0.0, 0.0, 0.0, 0.0, 0.0, 0.0, 0.0, 0.0, 0.0, 0.0, 0.0, 0.0, 0.0, 0.0, 0.0, 0.0, 0.0, 0.0, 0.0, 0.0, 0.0, 0.0, 0.0, 0.0, 0.0, 0.0, 0.0, 0.0, 0.0, 0.0, 0.0, 0.0, 0.0, 0.0, 0.0, 0.0, 0.0, 0.0, 0.0, 0.0, 0.0, 0.0, 0.0, 0.0, 0.0, 0.0, 0.0, 0.0, 0.0, 0.0, 0.0, 0.0, 0.0, 0.0, 0.0, 0.0, 0.0, 0.0, 0.0, 0.0, 0.0, 0.0, 0.0, 0.0, 0.0, 0.0, 0.0, 0.0, 0.0, 0.0, 0.0, 0.0, 0.0, 0.0, 0.0, 0.0, 0.0, 0.0, 0.0, 0.0, 0.0, 0.0, 0.0, 0.0, 0.0, 0.0, 0.0, 0.0, 0.0, 0.0, 0.0, 0.0, 0.0, 0.0, 0.0, 0.0, 0.0, 0.0, 0.0, 0.0, 0.0, 0.0, 0.0, 0.0, 0.0, 0.0, 0.0, 0.0, 0.0, 0.0, 0.0, 0.0, 0.0, 0.0, 0.0, 0.0, 0.0, 0.0, 0.0, 0.0, 0.0, 0.0, 0.0, 0.0, 0.0, 0.0, 0.0, 0.0, 0.0, 0.0, 0.0, 0.0, 0.0, 0.0, 0.0, 0.0, 0.0, 0.0, 0.0, 0.0, 0.0, 0.0, 0.0, 0.0, 0.0, 0.0, 0.0, 0.0, 0.0, 0.0, 0.0, 0.0, 0.0, 0.0, 0.0, 0.0, 0.0, 0.0, 0.0, 0.0, 0.0, 0.0, 0.0, 0.0, 0.0, 0.0, 0.0, 0.0, 0.0, 0.0, 0.0, 0.0, 0.0, 0.0, 0.0, 0.0, 0.0, 0.0, 0.0, 0.0, 0.0, 0.0, 0.0, 0.0, 0.0, 0.0, 0.0, 0.0, 0.0, 0.0, 0.0, 0.0, 0.0, 0.0, 0.0, 0.0, 0.0, 0.0, 0.0, 0.0, 0.0, 0.0, 0.0, 0.0, 0.0, 0.0, 0.0, 0.0, 0.0, 0.0, 0.0, 0.0, 0.0, 0.0, 0.0, 0.0, 0.0, 0.0, 0.0, 0.0, 0.0, 0.0, 0.0, 0.0, 0.0, 0.0, 0.0, 0.0, 0.0, 0.0, 0.0, 0.0, 0.0, 0.0, 0.0, 0.0, 0.0, 0.0, 0.0, 0.0, 0.0, 0.0, 0.0, 0.0, 0.0, 0.0, 0.0, 0.0, 0.0, 0.0, 0.0, 0.0, 0.0, 0.0, 0.0, 0.0, 0.0, 0.0, 0.0, 0.0, 0.0, 0.0, 0.0, 0.0, 0.0, 0.0, 0.0, 0.0, 0.0, 0.0, 0.0, 0.0, 0.0, 0.0, 0.0, 0.0, 0.0, 0.0, 0.0, 0.0, 0.0, 0.0, 0.0, 0.0, 0.0, 0.0, 0.0, 0.0, 0.0, 0.0, 0.0, 0.0, 0.0, 0.0, 0.0, 0.0, 0.0, 0.0, 0.0, 0.0, 0.0, 0.0, 0.0, 0.0, 0.0, 0.0, 0.0, 0.0, 0.0, 0.0, 0.0, 0.0, 0.0, 0.0, 0.0, 0.0, 0.0, 0.0, 0.0, 0.0, 0.0, 0.0, 0.0, 0.0, 0.0, 0.0, 0.0, 0.0, 0.0, 0.0, 0.0, 0.0, 0.0, 0.0, 0.0, 0.0, 0.0, 0.0, 0.0, 0.0, 0.0, 0.0, 0.0, 0.0, 0.0, 0.0, 0.0, 0.0, 0.0, 0.0, 0.0, 0.0, 0.0, 0.0, 0.0, 0.0, 0.0, 0.0, 0.0, 0.0, 0.0, 0.0, 0.0, 0.0, 0.0, 0.0, 0.0, 0.0, 0.0, 0.0, 0.0, 0.0, 0.0, 0.0, 0.0, 0.0, 0.0, 0.0, 0.0, 0.0, 0.0, 0.0, 0.0, 0.0, 0.0, 0.0, 0.0, 0.0, 0.0, 0.0, 0.0, 0.0, 0.0, 0.0, 0.0, 0.0, 0.0, 0.0, 0.0, 0.0, 0.0, 0.0, 0.0, 0.0, 0.0, 0.0, 0.0, 0.0, 0.0, 0.0, 0.0, 0.0, 0.0, 0.0, 0.0, 0.0, 0.0, 0.0, 0.0, 0.0, 0.0, 0.0, 0.0, 0.0, 0.0, 0.0, 0.0, 0.0, 0.0, 0.0, 0.0, 0.0, 0.0, 0.0, 0.0, 0.0, 0.0, 0.0, 0.0, 0.0, 0.0, 0.0, 0.0, 0.0, 0.0, 0.0, 0.0, 0.0, 0.0, 0.0, 0.0, 0.0, 0.0, 0.0, 0.0, 0.0, 0.0, 0.0, 0.0, 0.0, 0.0, 0.0, 0.0, 0.0, 0.0, 0.0, 0.0, 0.0, 0.0, 0.0, 0.0, 0.0, 0.0, 0.0, 0.0, 0.0, 0.0, 0.0, 0.0, 0.0, 0.0, 0.0, 0.0, 0.0, 0.0, 0.0, 0.0, 0.0, 0.0, 0.0, 0.0, 0.0, 0.0, 0.0, 0.0])
me_circle_001.use_remesh_fix_poles = True
me_circle_001.use_remesh_preserve_attributes = False
me_circle_001.use_mirror_vertex_groups = False
me_circle_001.update()

# ---- objects
ob_circle = bpy.data.objects.new('Circle', me_circle_001)

# ---- transforms, parenting, visibility, modifiers, constraints
ob_circle.location = (-1.2, 0.0, 0.0)
ob_circle.lineart.crease_threshold = 0.0

# ---- collection membership
col_collection.objects.link(ob_circle)

# ---- scene / render settings (as saved in the file)
scene.frame_start = 1; scene.frame_end = 250; scene.frame_set(1)
scene.render.engine = 'BLENDER_EEVEE_NEXT'
scene.cycles.use_denoising = False
scene.cycles.samples = 128
scene.cycles.sampling_pattern = 'TABULATED_SOBOL'
scene.cycles.use_adaptive_sampling = False
scene.cycles.use_light_tree = False
scene.view_settings.view_transform = 'Filmic'
bpy.context.view_layer.update()

# ---- added for rendering (the .blend has no active camera and no usable light): camera, sun
cam_auto = bpy.data.cameras.new('AutoCamera')
cam_auto.lens = 50.0
cam_auto.sensor_width = 36.0
cam_auto.clip_end = 1000.0
ob_auto_camera = bpy.data.objects.new('AutoCamera', cam_auto)
scene.collection.objects.link(ob_auto_camera)
ob_auto_camera.location = (6.02054, -7.22465, 4.89143)
ob_auto_camera.rotation_euler = (1.09748, -7.21219e-08, 0.694738)
scene.camera = ob_auto_camera
light_auto_sun = bpy.data.lights.new('AutoSun', 'SUN')
light_auto_sun.energy = 3.0
light_auto_sun.angle = 0.0523599
ob_auto_sun = bpy.data.objects.new('AutoSun', light_auto_sun)
scene.collection.objects.link(ob_auto_sun)
ob_auto_sun.rotation_euler = (0.872665, 0.174533, 0.523599)
bpy.context.view_layer.update()
